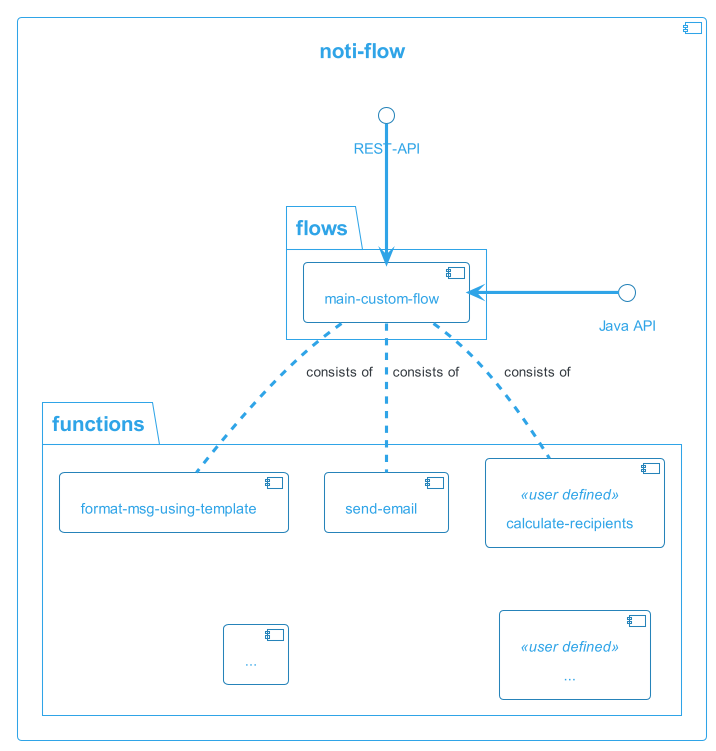

The diagram above was rendered by PlantUML. Its source (embedded in the PNG):
@startuml
!theme cerulean-outline

skinparam backgroundcolor White
skinparam component {
    BackgroundColor<<user defined>> LightGray
    BorderColor<<user defined>> Gray
    FontColor<<user defined>> Black

    FontColor DarkSlateGray
    FontName Courier
    FontSize 15
}

component [noti-flow] {

    () "REST-API" as rest
    () "Java API" as javaApi

    package flows {
        component customFlow [
            main-custom-flow
        ] 
    }

    package functions {
        component persistMessage [
            format-msg-using-template
        ] 

        component sendEmail [
            send-email
        ] 

        component other [
            ...
        ] 

        component customFunction<<user defined>> [
            calculate-recipients
        ] 

        component customFunction2<<user defined>> [
            ...
        ] 
    }


}

javaApi -> customFlow: \t\t\t
rest --> customFlow


customFlow .. persistMessage: consists of
customFlow .. sendEmail: consists of
customFlow .. customFunction: consists of

persistMessage -[hidden]- other
sendEmail -[hidden]- other

customFunction -[hidden]- customFunction2

@enduml